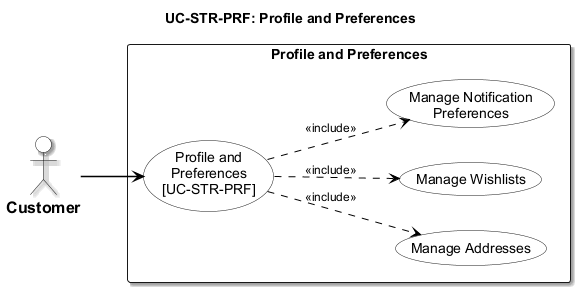

The diagram above was rendered by PlantUML. Its source (embedded in the PNG):
@startuml usecase-profile-preferences
left to right direction

<style>
  root {
    fontName "Arial"
    fontSize 14
    shadowing false
  }
  actor {
    backgroundColor #FFFFFF
    borderColor #000000
    borderThickness 1.5
    fontColor #000000
    fontStyle bold
    fontSize 16
  }
  usecase {
    backgroundColor #FFFFFF
    borderColor #000000
    borderThickness 1.5
    fontColor #000000
  }
  rectangle {
    backgroundColor #FFFFFF
    borderColor #000000
    borderThickness 1.5
    fontStyle bold
  }
  arrow {
    lineColor #000000
    lineThickness 1.5
    fontSize 12
  }
</style>
title UC-STR-PRF: Profile and Preferences

actor "Customer" as Cust

rectangle "Profile and Preferences" {
  usecase "Profile and\nPreferences\n[UC-STR-PRF]" as UC_MAIN
  usecase "Manage Addresses" as UC_ADDR
  usecase "Manage Wishlists" as UC_WISH
  usecase "Manage Notification\nPreferences" as UC_NOTIF

  UC_MAIN ..> UC_ADDR : <<include>>
  UC_MAIN ..> UC_WISH : <<include>>
  UC_MAIN ..> UC_NOTIF : <<include>>
}

Cust --> UC_MAIN

@enduml